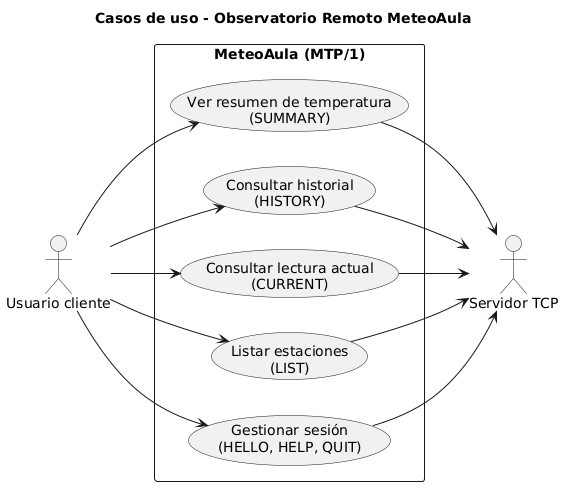

The diagram above was rendered by PlantUML. Its source (embedded in the PNG):
@startuml
title Casos de uso - Observatorio Remoto MeteoAula
left to right direction
skinparam shadowing false

actor "Usuario cliente" as usuario
actor "Servidor TCP" as servidor

rectangle "MeteoAula (MTP/1)" {
  usecase "Gestionar sesión\n(HELLO, HELP, QUIT)" as cu1
  usecase "Listar estaciones\n(LIST)" as cu2
  usecase "Consultar lectura actual\n(CURRENT)" as cu3
  usecase "Consultar historial\n(HISTORY)" as cu4
  usecase "Ver resumen de temperatura\n(SUMMARY)" as cu5
}

usuario --> cu1
usuario --> cu2
usuario --> cu3
usuario --> cu4
usuario --> cu5

cu1 --> servidor
cu2 --> servidor
cu3 --> servidor
cu4 --> servidor
cu5 --> servidor
@enduml